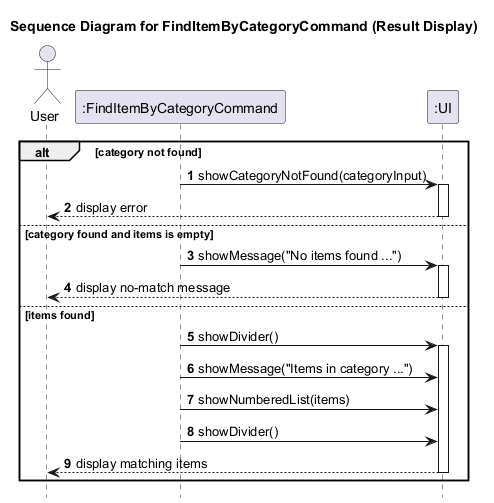

The diagram above was rendered by PlantUML. Its source (embedded in the PNG):
@startuml
title Sequence Diagram for FindItemByCategoryCommand (Result Display)

autonumber
hide footbox

actor User
participant ":FindItemByCategoryCommand" as FindItemByCategoryCommand
participant ":UI" as UI

alt category not found
    FindItemByCategoryCommand -> UI: showCategoryNotFound(categoryInput)
    activate UI
    UI --> User: display error
    deactivate UI
else category found and items is empty
    FindItemByCategoryCommand -> UI: showMessage("No items found ...")
    activate UI
    UI --> User: display no-match message
    deactivate UI
else items found
    FindItemByCategoryCommand -> UI: showDivider()
    activate UI
    FindItemByCategoryCommand -> UI: showMessage("Items in category ...")
    FindItemByCategoryCommand -> UI: showNumberedList(items)
    FindItemByCategoryCommand -> UI: showDivider()
    UI --> User: display matching items
    deactivate UI
end
@enduml